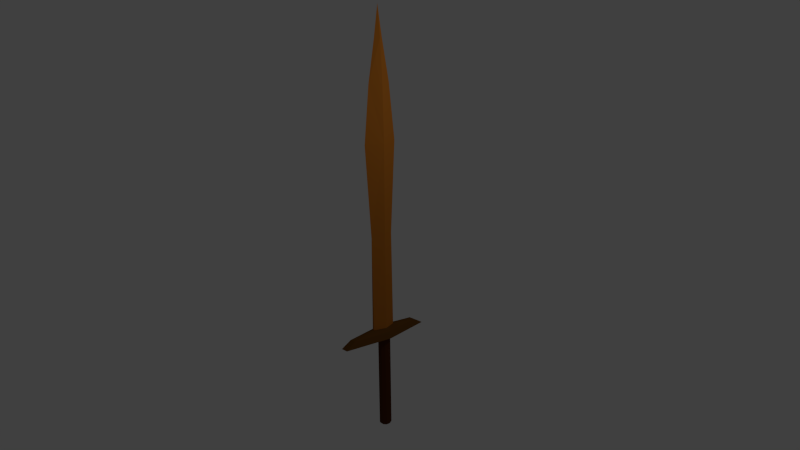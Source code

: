 # Source: CopperSword.blend  (saved by Blender 2.76.0; exported with 4.5.12 LTS)
import bpy
from mathutils import Matrix  # noqa: F401  (used for matrix-valued properties, if any)

bpy.ops.wm.read_factory_settings(use_empty=True)
scene = bpy.context.scene
scene.name = 'Scene'

# ---- collections
col_collection_1 = bpy.data.collections.new('Collection 1'); scene.collection.children.link(col_collection_1)

# ---- materials (node trees are filled in below, after node groups)
mat_wood = bpy.data.materials.new('Wood')
mat_wood.alpha_threshold = 0.0
mat_wood.use_transparent_shadow = False
mat_wood.diffuse_color = (0.08001, 0.02258, 0.005768, 1.0)
mat_wood.specular_color = (0.0, 0.0, 0.0)
mat_wood.roughness = 0.5
mat_wood.specular_intensity = 0.04167
mat_copper = bpy.data.materials.new('Copper')
mat_copper.alpha_threshold = 0.0
mat_copper.use_transparent_shadow = False
mat_copper.diffuse_color = (0.4575, 0.1501, 0.01761, 1.0)
mat_copper.specular_color = (1.0, 0.4024, 0.1075)
mat_copper.roughness = 0.5
mat_copper.specular_intensity = 1.0
mat_copper.line_color = (0.0, 0.0, 0.0, 1.0)
mat_copper2 = bpy.data.materials.new('Copper2')
mat_copper2.alpha_threshold = 0.0
mat_copper2.use_transparent_shadow = False
mat_copper2.diffuse_color = (0.1376, 0.05565, 0.008865, 1.0)
mat_copper2.specular_color = (1.0, 0.2586, 0.165)
mat_copper2.roughness = 0.5

# ---- material node trees

# ---- world
world_world = bpy.data.worlds.new('World'); scene.world = world_world
world_world.color = (0.05088, 0.05088, 0.05088)
world_world.use_sun_shadow = False
world_world.sun_shadow_jitter_overblur = 0.0
world_world.cycles.sampling_method = 'MANUAL'
world_world.cycles.sample_map_resolution = 256

# ---- cameras
cam_camera = bpy.data.cameras.new('Camera')
cam_camera.clip_end = 100.0
cam_camera.lens = 35.0
cam_camera.sensor_width = 32.0
cam_camera.sensor_height = 18.0
cam_camera.ortho_scale = 7.314
cam_camera.dof.focus_distance = 0.0
cam_camera.dof.aperture_fstop = 128.0

# ---- lights
light_lamp = bpy.data.lights.new('Lamp', 'POINT')
light_lamp.transmission_factor = 0.0
light_lamp.cutoff_distance = 30.0
light_lamp.energy = 100.0
light_lamp.shadow_buffer_clip_start = 1.001
light_lamp.shadow_soft_size = 0.1
light_lamp.shadow_maximum_resolution = 0.006
light_lamp.use_absolute_resolution = True
light_lamp.cycles.use_multiple_importance_sampling = False

# ---- meshes
me_cylinder_001 = bpy.data.meshes.new('Cylinder.001')
me_cylinder_001.from_pydata([(0.0, 1.0, -0.9811), (0.0, 1.0, 1.0), (0.6428, 0.766, -0.9811), (0.6428, 0.766, 1.0), (0.9848, 0.1736, -0.9811), (0.9848, 0.1736, 1.0), (0.866, -0.5, -0.9811), (0.866, -0.5, 1.0), (0.342, -0.9397, -0.9811), (0.342, -0.9397, 1.0), (-0.342, -0.9397, -0.9811), (-0.342, -0.9397, 1.0), (-0.866, -0.5, -0.9811), (-0.866, -0.5, 1.0), (-0.9848, 0.1736, -0.9811), (-0.9848, 0.1736, 1.0), (-0.6428, 0.766, -0.9811), (-0.6428, 0.766, 1.0), (-1.521e-08, 0.7448, -1.012), (0.4788, 0.5706, -1.012), (0.7335, 0.1293, -1.012), (0.645, -0.3724, -1.012), (0.2547, -0.6999, -1.012), (-0.2547, -0.6999, -1.012), (-0.645, -0.3724, -1.012), (-0.7335, 0.1293, -1.012), (-0.4788, 0.5706, -1.012), (2.98e-08, -2.98e-08, -1.06)], [], [(0, 1, 3, 2), (2, 3, 5, 4), (4, 5, 7, 6), (6, 7, 9, 8), (8, 9, 11, 10), (10, 11, 13, 12), (12, 13, 15, 14), (3, 1, 17, 15, 13, 11, 9, 7, 5), (16, 17, 1, 0), (14, 15, 17, 16), (12, 14, 25, 24), (10, 12, 24, 23), (8, 10, 23, 22), (6, 8, 22, 21), (0, 2, 19, 18), (4, 6, 21, 20), (2, 4, 20, 19), (16, 0, 18, 26), (14, 16, 26, 25), (20, 21, 27), (24, 25, 27), (21, 22, 27), (18, 19, 27), (25, 26, 27), (22, 23, 27), (19, 20, 27), (26, 18, 27), (23, 24, 27)])
me_cylinder_001.materials.append(mat_wood)
me_cylinder_001.use_remesh_preserve_volume = False
me_cylinder_001.use_remesh_preserve_attributes = False
me_cylinder_001.use_mirror_vertex_groups = False
me_cylinder_001.update()
me_cube = bpy.data.meshes.new('Cube')
me_cube.from_pydata([(-4.005e-08, 0.2552, 2.078), (-4.284e-08, -0.2552, 2.078), (-3.742e-08, 0.3755, 3.902), (-4.654e-08, -0.3755, 3.902), (-3.742e-08, 0.2523, 5.015), (-4.654e-08, -0.2523, 5.015), (-3.742e-08, 0.09609, 5.841), (-4.654e-08, -0.09609, 5.841), (-4.198e-08, -9.601e-08, 6.442), (-0.1017, 1.797e-08, 2.078), (0.1017, -5.497e-08, 2.078), (0.1197, -2.738e-07, 3.902), (0.1017, -2.132e-07, 5.015), (0.05666, -1.462e-07, 5.841), (-0.1197, 5.445e-08, 3.902), (-0.1017, -4.768e-09, 5.015), (-0.05666, -5.497e-08, 5.841), (0.1017, -5.074e-08, 0.1644), (0.0194, -0.2552, 0.1644), (0.0194, 0.2552, 0.1644), (-0.0194, 0.2552, 0.1644), (-0.0194, -0.2552, 0.1644), (-0.1017, 2.221e-08, 0.1644), (0.1788, -1.13e-07, 0.1051), (0.06092, -0.7984, 0.1051), (0.06092, 0.7984, 0.1051), (-0.06092, 0.7984, 0.1051), (-0.06092, -0.7984, 0.1051), (-0.1788, 1.152e-07, 0.1051), (0.226, -1.454e-07, -0.0233), (0.077, -1.009, -0.0233), (0.077, 1.009, -0.0233), (-0.077, 1.009, -0.0233), (-0.077, -1.009, -0.0233), (-0.226, 1.432e-07, -0.0233)], [], [(1, 10, 11, 3), (16, 8, 6), (2, 14, 15, 4), (12, 11, 2, 4), (6, 8, 13), (11, 12, 5, 3), (8, 16, 7), (13, 8, 7), (14, 3, 5, 15), (11, 10, 0, 2), (9, 0, 20, 22), (4, 15, 16, 6), (15, 5, 7, 16), (1, 9, 22, 21), (1, 21, 18), (1, 3, 14, 9), (0, 19, 20), (0, 10, 17, 19), (10, 1, 18, 17), (9, 14, 2, 0), (21, 22, 28, 27), (25, 23, 29, 31), (17, 18, 24, 23), (19, 17, 23, 25), (22, 20, 26, 28), (18, 21, 27, 24), (20, 19, 25, 26), (31, 29, 30, 33, 34, 32), (28, 26, 32, 34), (26, 25, 31, 32), (27, 28, 34, 33), (24, 27, 33, 30), (23, 24, 30, 29), (13, 7, 5, 12), (12, 4, 6, 13)])
me_cube.polygons.foreach_set('material_index', [0, 0, 0, 0, 0, 0, 0, 0, 0, 0, 0, 0, 0, 0, 0, 0, 0, 0, 0, 0, 1, 1, 1, 1, 1, 1, 1, 1, 1, 1, 1, 1, 1, 0, 0])
me_cube.materials.append(mat_copper)
me_cube.materials.append(mat_copper2)
me_cube.use_remesh_preserve_volume = False
me_cube.use_remesh_preserve_attributes = False
me_cube.use_mirror_vertex_groups = False
me_cube.update()

# ---- objects
ob_cylinder = bpy.data.objects.new('Cylinder', me_cylinder_001)
ob_cube = bpy.data.objects.new('Cube', me_cube)
ob_lamp = bpy.data.objects.new('Lamp', light_lamp)
ob_camera = bpy.data.objects.new('Camera', cam_camera)

# ---- transforms, parenting, visibility, modifiers, constraints
ob_cylinder.location = (0.007569, 0.01514, -0.9804)
ob_cylinder.scale = (0.1232, 0.1232, 1.0)
ob_cylinder.lineart.crease_threshold = 0.0
ob_cube.location = (0.0, 0.0, 0.0)
ob_cube.lock_rotations_4d = False
ob_cube.empty_display_type = 'ARROWS'
ob_cube.lineart.crease_threshold = 0.0
ob_lamp.location = (4.076, 1.005, 5.904)
ob_lamp.rotation_euler = (0.6503, 0.05522, 1.866)
ob_lamp.lock_rotations_4d = False
ob_lamp.empty_display_type = 'ARROWS'
ob_lamp.color = (0.0, 0.0, 0.0, 0.0)
ob_lamp.lineart.crease_threshold = 0.0
ob_camera.location = (12.01, -10.75, 7.263)
ob_camera.rotation_euler = (1.271, 0.01082, 0.8149)
ob_camera.lock_rotations_4d = False
ob_camera.empty_display_type = 'ARROWS'
ob_camera.color = (0.0, 0.0, 0.0, 0.0)
ob_camera.display_type = 'WIRE'
ob_camera.lineart.crease_threshold = 0.0

# ---- collection membership
col_collection_1.objects.link(ob_cylinder)
col_collection_1.objects.link(ob_cube)
col_collection_1.objects.link(ob_lamp)
col_collection_1.objects.link(ob_camera)

# ---- scene / render settings (as saved in the file)
scene.camera = ob_camera
scene.frame_start = 1; scene.frame_end = 250; scene.frame_set(0)
scene.render.engine = 'BLENDER_EEVEE_NEXT'
scene.render.resolution_percentage = 50
scene.render.dither_intensity = 0.0
scene.render.film_transparent = True
scene.cycles.use_denoising = False
scene.cycles.samples = 10
scene.cycles.sampling_pattern = 'TABULATED_SOBOL'
scene.cycles.light_sampling_threshold = 0.0
scene.cycles.use_adaptive_sampling = False
scene.cycles.use_light_tree = False
scene.cycles.blur_glossy = 0.0
scene.cycles.pixel_filter_type = 'GAUSSIAN'
scene.cycles.sample_clamp_indirect = 0.0
scene.view_settings.view_transform = 'Standard'
bpy.context.view_layer.update()
